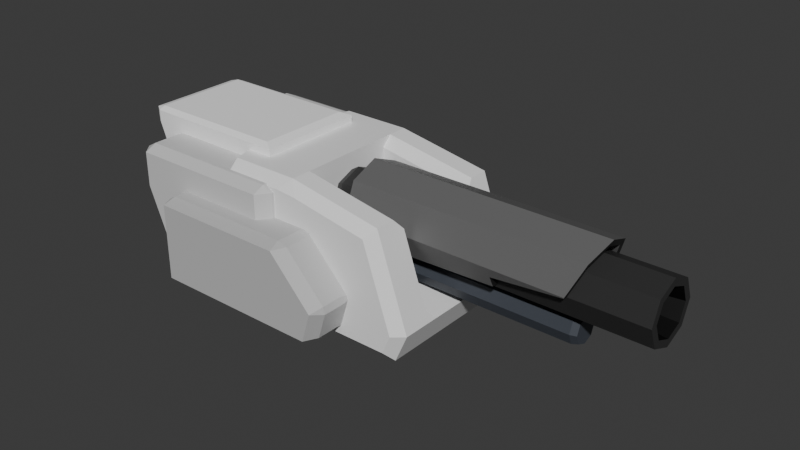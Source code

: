 # Source: ExplosiveCannonv2.blend  (saved by Blender 4.1.23; exported with 4.5.12 LTS)
import bpy
from mathutils import Matrix  # noqa: F401  (used for matrix-valued properties, if any)

bpy.ops.wm.read_factory_settings(use_empty=True)
scene = bpy.context.scene
scene.name = 'Scene'

# ---- collections
col_collection = bpy.data.collections.new('Collection'); scene.collection.children.link(col_collection)
col_turret = bpy.data.collections.new('Turret'); scene.collection.children.link(col_turret)
col_gun = bpy.data.collections.new('Gun'); scene.collection.children.link(col_gun)
col_boolboxes = bpy.data.collections.new('BoolBoxes'); scene.collection.children.link(col_boolboxes)

# ---- materials (node trees are filled in below, after node groups)
mat_material_005 = bpy.data.materials.new('Material.005')
mat_material_005.use_transparent_shadow = False
mat_material_006 = bpy.data.materials.new('Material.006')
mat_material_006.use_transparent_shadow = False
mat_material_007 = bpy.data.materials.new('Material.007')
mat_material_007.use_transparent_shadow = False
mat_material_008 = bpy.data.materials.new('Material.008')
mat_material_008.use_transparent_shadow = False
mat_material_009 = bpy.data.materials.new('Material.009')
mat_material_009.use_transparent_shadow = False
mat_material_001 = bpy.data.materials.new('Material.001')
mat_material_001.use_transparent_shadow = False
mat_material_003 = bpy.data.materials.new('Material.003')
mat_material_003.use_transparent_shadow = False
mat_material_002 = bpy.data.materials.new('Material.002')
mat_material_002.use_transparent_shadow = False
mat_material_010 = bpy.data.materials.new('Material.010')
mat_material_010.use_transparent_shadow = False
mat_material_004 = bpy.data.materials.new('Material.004')
mat_material_004.use_transparent_shadow = False

# ---- material node trees
mat_material_005.use_nodes = True; mat_material_005.node_tree.nodes.clear()
_N = mat_material_005.node_tree.nodes; _L = mat_material_005.node_tree.links
n0 = _N.new('ShaderNodeBsdfPrincipled'); n0.name = 'Principled BSDF'; n0.location = (10, 300)
n0.inputs[0].default_value = (0.06561, 0.06561, 0.06561, 1.0)
n0.inputs[3].default_value = 1.45
n1 = _N.new('ShaderNodeOutputMaterial'); n1.name = 'Material Output'; n1.location = (300, 300)
_L.new(n0.outputs[0], n1.inputs[0])
n1.is_active_output = True
mat_material_006.use_nodes = True; mat_material_006.node_tree.nodes.clear()
_N = mat_material_006.node_tree.nodes; _L = mat_material_006.node_tree.links
n0 = _N.new('ShaderNodeBsdfPrincipled'); n0.name = 'Principled BSDF'; n0.location = (10, 300)
n0.inputs[0].default_value = (0.8876, 0.8876, 0.8876, 1.0)
n0.inputs[3].default_value = 1.45
n1 = _N.new('ShaderNodeOutputMaterial'); n1.name = 'Material Output'; n1.location = (300, 300)
_L.new(n0.outputs[0], n1.inputs[0])
n1.is_active_output = True
mat_material_007.use_nodes = True; mat_material_007.node_tree.nodes.clear()
_N = mat_material_007.node_tree.nodes; _L = mat_material_007.node_tree.links
n0 = _N.new('ShaderNodeBsdfPrincipled'); n0.name = 'Principled BSDF'; n0.location = (10, 300)
n0.inputs[0].default_value = (0.5314, 0.5314, 0.5314, 1.0)
n0.inputs[3].default_value = 1.45
n1 = _N.new('ShaderNodeOutputMaterial'); n1.name = 'Material Output'; n1.location = (300, 300)
_L.new(n0.outputs[0], n1.inputs[0])
n1.is_active_output = True
mat_material_008.use_nodes = True; mat_material_008.node_tree.nodes.clear()
_N = mat_material_008.node_tree.nodes; _L = mat_material_008.node_tree.links
n0 = _N.new('ShaderNodeBsdfPrincipled'); n0.name = 'Principled BSDF'; n0.location = (10, 300)
n0.inputs[0].default_value = (0.6451, 0.6451, 0.6451, 1.0)
n0.inputs[3].default_value = 1.45
n1 = _N.new('ShaderNodeOutputMaterial'); n1.name = 'Material Output'; n1.location = (300, 300)
_L.new(n0.outputs[0], n1.inputs[0])
n1.is_active_output = True
mat_material_009.use_nodes = True; mat_material_009.node_tree.nodes.clear()
_N = mat_material_009.node_tree.nodes; _L = mat_material_009.node_tree.links
n0 = _N.new('ShaderNodeBsdfPrincipled'); n0.name = 'Principled BSDF'; n0.location = (10, 300)
n0.inputs[0].default_value = (0.9871, 0.9871, 0.9871, 1.0)
n0.inputs[3].default_value = 1.45
n1 = _N.new('ShaderNodeOutputMaterial'); n1.name = 'Material Output'; n1.location = (300, 300)
_L.new(n0.outputs[0], n1.inputs[0])
n1.is_active_output = True
mat_material_001.use_nodes = True; mat_material_001.node_tree.nodes.clear()
_N = mat_material_001.node_tree.nodes; _L = mat_material_001.node_tree.links
n0 = _N.new('ShaderNodeBsdfPrincipled'); n0.name = 'Principled BSDF'; n0.location = (10, 300)
n0.inputs[0].default_value = (0.01329, 0.01329, 0.01329, 1.0)
n0.inputs[3].default_value = 1.45
n1 = _N.new('ShaderNodeOutputMaterial'); n1.name = 'Material Output'; n1.location = (300, 300)
_L.new(n0.outputs[0], n1.inputs[0])
n1.is_active_output = True
mat_material_003.use_nodes = True; mat_material_003.node_tree.nodes.clear()
_N = mat_material_003.node_tree.nodes; _L = mat_material_003.node_tree.links
n0 = _N.new('ShaderNodeBsdfPrincipled'); n0.name = 'Principled BSDF'; n0.location = (10, 300)
n0.inputs[0].default_value = (0.1353, 0.1353, 0.1353, 1.0)
n0.inputs[3].default_value = 1.45
n1 = _N.new('ShaderNodeOutputMaterial'); n1.name = 'Material Output'; n1.location = (300, 300)
_L.new(n0.outputs[0], n1.inputs[0])
n1.is_active_output = True
mat_material_002.use_nodes = True; mat_material_002.node_tree.nodes.clear()
_N = mat_material_002.node_tree.nodes; _L = mat_material_002.node_tree.links
n0 = _N.new('ShaderNodeBsdfPrincipled'); n0.name = 'Principled BSDF'; n0.location = (10, 300)
n0.inputs[0].default_value = (0.02934, 0.02934, 0.02934, 1.0)
n0.inputs[3].default_value = 1.45
n1 = _N.new('ShaderNodeOutputMaterial'); n1.name = 'Material Output'; n1.location = (300, 300)
_L.new(n0.outputs[0], n1.inputs[0])
n1.is_active_output = True
mat_material_010.use_nodes = True; mat_material_010.node_tree.nodes.clear()
_N = mat_material_010.node_tree.nodes; _L = mat_material_010.node_tree.links
n0 = _N.new('ShaderNodeBsdfPrincipled'); n0.name = 'Principled BSDF'; n0.location = (10, 300)
n0.inputs[0].default_value = (0.0, 0.0, 0.0, 1.0)
n0.inputs[3].default_value = 1.45
n1 = _N.new('ShaderNodeOutputMaterial'); n1.name = 'Material Output'; n1.location = (300, 300)
_L.new(n0.outputs[0], n1.inputs[0])
n1.is_active_output = True
mat_material_004.use_nodes = True; mat_material_004.node_tree.nodes.clear()
_N = mat_material_004.node_tree.nodes; _L = mat_material_004.node_tree.links
n0 = _N.new('ShaderNodeBsdfPrincipled'); n0.name = 'Principled BSDF'; n0.location = (10, 300)
n0.inputs[0].default_value = (0.05226, 0.06012, 0.07497, 1.0)
n0.inputs[3].default_value = 1.45
n1 = _N.new('ShaderNodeOutputMaterial'); n1.name = 'Material Output'; n1.location = (300, 300)
_L.new(n0.outputs[0], n1.inputs[0])
n1.is_active_output = True

# ---- world
world_world = bpy.data.worlds.new('World'); scene.world = world_world
world_world.use_nodes = True; world_world.node_tree.nodes.clear()
_N = world_world.node_tree.nodes; _L = world_world.node_tree.links
n0 = _N.new('ShaderNodeOutputWorld'); n0.name = 'World Output'; n0.location = (300, 300)
n1 = _N.new('ShaderNodeBackground'); n1.name = 'Background'; n1.location = (10, 300)
n1.inputs[0].default_value = (0.05088, 0.05088, 0.05088, 1.0)
_L.new(n1.outputs[0], n0.inputs[0])
n0.is_active_output = True
world_world.color = (0.05088, 0.05088, 0.05088)
world_world.use_sun_shadow = False
world_world.sun_shadow_jitter_overblur = 0.0

# ---- meshes
me_cube_011 = bpy.data.meshes.new('Cube.011')
me_cube_011.from_pydata([(-1.0, -1.0, -1.0), (-1.0, -1.0, 1.0), (-1.0, 1.0, -1.0), (-1.0, 1.0, 1.0), (1.0, -1.0, -1.0), (1.0, -1.0, 1.0), (1.0, 1.0, -1.0), (1.0, 1.0, 1.0)], [], [(0, 1, 3, 2), (2, 3, 7, 6), (6, 7, 5, 4), (4, 5, 1, 0), (2, 6, 4, 0), (7, 3, 1, 5)])
_uv = me_cube_011.uv_layers.new(name='UVMap')
_uv.uv.foreach_set('vector', [0.375, 0.0, 0.625, 0.0, 0.625, 0.25, 0.375, 0.25, 0.375, 0.25, 0.625, 0.25, 0.625, 0.5, 0.375, 0.5, 0.375, 0.5, 0.625, 0.5, 0.625, 0.75, 0.375, 0.75, 0.375, 0.75, 0.625, 0.75, 0.625, 1.0, 0.375, 1.0, 0.125, 0.5, 0.375, 0.5, 0.375, 0.75, 0.125, 0.75, 0.625, 0.5, 0.875, 0.5, 0.875, 0.75, 0.625, 0.75])
me_cube_011.materials.append(mat_material_005)
me_cube_011.update()
me_cube_010 = bpy.data.meshes.new('Cube.010')
me_cube_010.from_pydata([(-1.0, 0.0, -2.733), (-1.0, 0.0, 2.84), (2.237, -1.805, -2.733), (2.237, 0.0, -2.733), (2.237, 0.0, 2.84), (6.87, -1.805, -2.733), (2.237, 0.0, -0.9441), (2.237, 0.0, -2.733), (2.237, 0.0, -0.9435), (7.37, 0.0, -1.573), (6.87, 0.0, -2.733), (2.237, -2.205, 2.84), (2.237, -1.805, 2.434), (2.237, -1.405, 2.84), (1.837, -1.805, 2.84), (6.238, -1.805, 1.725), (6.089, -2.205, 2.157), (7.37, -1.405, -1.573), (7.225, -1.805, -1.152), (7.37, -2.205, -1.573), (2.237, -1.805, -0.5405), (2.237, -1.405, -0.9435), (2.237, -1.805, -1.344), (2.237, -1.405, -0.9436), (-1.0, -2.205, -2.333), (-1.0, -1.405, -2.733), (-1.0, -2.205, 2.44), (-1.0, -1.405, 2.84), (-1.0, -3.014, -2.333), (-0.6, -3.014, -2.733), (-0.6, -3.414, -2.333), (-1.0, -3.014, 2.44), (-0.6, -3.414, 2.44), (-0.6, -3.014, 2.84), (2.637, -3.414, 2.363), (2.237, -3.014, 2.84), (1.837, -3.414, 2.44), (2.637, -3.414, -2.333), (1.837, -3.414, -2.333), (2.237, -3.014, -2.733), (5.788, -3.414, 1.804), (6.089, -3.014, 2.157), (6.607, -3.414, -2.333), (6.87, -3.014, -2.733), (7.37, -3.014, -1.573), (6.941, -3.414, -1.557)], [], [(25, 2, 39, 29), (5, 2, 7, 10), (26, 24, 28, 31), (25, 27, 1, 0), (38, 36, 32, 30), (34, 37, 42, 45, 40), (39, 2, 5, 43), (19, 18, 15, 16, 41, 44), (4, 1, 27, 14, 13), (18, 20, 12, 15), (11, 35, 41, 16), (21, 17, 9, 8), (11, 14, 27, 33, 35), (43, 5, 10, 9, 17, 19, 44), (2, 22, 21, 8, 7), (11, 12, 13, 14), (17, 18, 19), (20, 21, 22, 23), (15, 12, 11, 16), (17, 21, 20, 18), (20, 23, 6, 4, 13, 12), (28, 29, 30), (31, 32, 33), (34, 35, 36), (37, 38, 39), (24, 26, 27, 25), (30, 32, 31, 28), (36, 38, 37, 34), (29, 39, 38, 30), (35, 33, 32, 36), (28, 24, 25, 29), (26, 31, 33, 27), (45, 42, 43, 44), (42, 37, 39, 43), (34, 40, 41, 35), (40, 45, 44, 41), (0, 3, 2, 25)])
_uv = me_cube_010.uv_layers.new(name='UVMap')
_uv.uv.foreach_set('vector', [0.125, 0.75, 0.375, 0.75, 0.375, 0.75, 0.1559, 0.75, 0.375, 0.75, 0.375, 0.75, 0.375, 0.75, 0.375, 0.75, 0.6071, 0.0, 0.3929, 0.0, 0.3929, 0.0, 0.6071, 0.0, 0.375, 0.05539, 0.625, 0.05539, 0.625, 0.25, 0.375, 0.25, 0.3929, 0.7809, 0.6071, 0.7809, 0.6071, 0.9691, 0.3929, 0.9691, 0.6067, 0.75, 0.3943, 0.75, 0.4073, 0.75, 0.4806, 0.75, 0.608, 0.75, 0.375, 0.75, 0.375, 0.75, 0.375, 0.75, 0.375, 0.75, 0.5, 0.75, 0.5141, 0.75, 0.6105, 0.75, 0.625, 0.75, 0.625, 0.75, 0.5, 0.75, 0.625, 0.5, 0.875, 0.5, 0.875, 0.6946, 0.6559, 0.75, 0.625, 0.6946, 0.5141, 0.75, 0.4734, 0.75, 0.6068, 0.75, 0.6105, 0.75, 0.625, 0.75, 0.625, 0.75, 0.625, 0.75, 0.625, 0.75, 0.4553, 0.75, 0.5, 0.75, 0.5, 0.75, 0.4553, 0.75, 0.625, 0.75, 0.6559, 0.75, 0.875, 0.75, 0.8441, 0.75, 0.625, 0.75, 0.375, 0.75, 0.375, 0.75, 0.375, 0.75, 0.5, 0.75, 0.5, 0.75, 0.5, 0.75, 0.5, 0.75, 0.0, 0.0, 0.0, 0.0, 0.0, 0.0, 0.0, 0.0, 0.0, 0.0, 0.625, 0.75, 0.625, 0.75, 0.625, 0.6946, 0.6559, 0.75, 0.5, 0.75, 0.4983, 0.75, 0.5, 0.75, 0.4734, 0.75, 0.4553, 0.75, 0.4557, 0.75, 0.4553, 0.75, 0.6105, 0.75, 0.6068, 0.75, 0.625, 0.75, 0.625, 0.75, 0.5, 0.75, 0.4553, 0.75, 0.4734, 0.75, 0.5141, 0.75, 0.4734, 0.75, 0.4553, 0.6946, 0.4553, 0.5, 0.625, 0.5, 0.625, 0.6946, 0.6068, 0.75, 0.3929, 1.0, 0.375, 0.9691, 0.3929, 0.9691, 0.6071, 1.0, 0.6071, 0.9691, 0.625, 0.9691, 0.6036, 0.75, 0.625, 0.75, 0.6071, 0.7809, 0.3929, 0.75, 0.3929, 0.7809, 0.375, 0.75, 0.3929, 0.0, 0.6071, 0.0, 0.625, 0.05539, 0.375, 0.05539, 0.3929, 0.9691, 0.6071, 0.9691, 0.6071, 1.0, 0.3929, 1.0, 0.6071, 0.7809, 0.3929, 0.7809, 0.3943, 0.75, 0.6067, 0.75, 0.375, 0.9691, 0.375, 0.75, 0.3929, 0.7809, 0.3929, 0.9691, 0.625, 0.75, 0.625, 0.9691, 0.6071, 0.9691, 0.6071, 0.7809, 0.125, 0.75, 0.125, 0.75, 0.125, 0.75, 0.1559, 0.75, 0.875, 0.75, 0.875, 0.75, 0.8441, 0.75, 0.875, 0.75, 0.4806, 0.75, 0.4073, 0.75, 0.375, 0.75, 0.5, 0.75, 0.4073, 0.75, 0.3943, 0.75, 0.375, 0.75, 0.375, 0.75, 0.6067, 0.75, 0.608, 0.75, 0.625, 0.75, 0.625, 0.75, 0.608, 0.75, 0.4806, 0.75, 0.5, 0.75, 0.625, 0.75, 0.125, 0.5, 0.375, 0.5, 0.375, 0.75, 0.125, 0.6946])
me_cube_010.materials.append(mat_material_006)
me_cube_010.update()
me_cube_005 = bpy.data.meshes.new('Cube.005')
me_cube_005.from_pydata([(-1.0, -1.0, -1.0), (-1.0, -1.0, 1.0), (-1.0, 1.0, -1.0), (1.0, -1.0, -1.0), (1.0, -1.0, 1.0), (1.0, 1.0, 1.0), (1.0, 1.41, -1.0), (1.0, 0.0, -1.0), (1.0, 0.0, 1.0), (1.0, 0.6864, -1.0), (1.0, -0.6533, 1.0), (1.0, -0.6533, -1.0), (1.0, 0.6864, 1.0), (3.534, 0.6864, -1.0), (2.442, 0.6864, 1.0), (1.0, 1.0, -2.356), (1.0, 0.6864, -2.356), (1.0, -1.0, -2.356), (1.0, -0.6533, -2.356), (1.0, 0.0, -2.356), (3.289, 0.6864, -2.356), (-0.85, 1.0, 1.0), (-1.0, 1.0, 0.85), (-1.0, 0.85, 1.0), (-1.0, 1.26, 0.85), (-0.85, 1.26, 1.0), (-0.85, 1.41, 0.85), (-0.85, 1.41, -1.0), (-1.0, 1.26, -1.0), (1.0, 1.26, 1.0), (1.0, 1.41, 0.85), (2.513, 1.0, 0.8684), (2.292, 1.0, 1.0), (2.442, 0.85, 1.0), (3.507, 1.0, -1.148), (3.462, 1.0, -0.8684), (3.534, 0.85, -1.0), (2.362, 1.41, 0.85), (2.292, 1.26, 1.0), (2.513, 1.26, 0.8684), (3.462, 1.26, -0.8684), (3.507, 1.26, -1.148), (3.373, 1.41, -1.0), (-1.0, 1.0, -2.206), (-0.85, 1.0, -2.356), (-1.0, -1.0, -2.206), (-0.85, -1.0, -2.356), (1.0, 1.41, -2.206), (1.0, 1.26, -2.356), (-0.85, 1.41, -2.206), (-0.85, 1.26, -2.356), (-1.0, 1.26, -2.206), (3.139, 1.0, -2.356), (3.316, 1.0, -2.208), (3.289, 0.85, -2.356), (3.316, 1.26, -2.208), (3.139, 1.26, -2.356), (3.156, 1.41, -2.206)], [], [(21, 5, 29, 25), (31, 35, 40, 39), (11, 10, 4, 3), (3, 4, 1, 0), (6, 30, 37, 42), (0, 1, 23, 22, 2), (27, 6, 47, 49), (6, 42, 57, 47), (2, 22, 24, 28), (27, 26, 30, 6), (11, 7, 9, 12, 8, 10), (5, 12, 14, 33, 32), (36, 35, 31, 33, 14, 13), (34, 36, 13, 20, 54, 53), (29, 5, 32, 38), (44, 15, 16, 19, 18, 17, 46), (12, 9, 13, 14), (15, 48, 56, 52), (15, 44, 50, 48), (3, 0, 45, 46, 17), (16, 15, 52, 54, 20), (11, 3, 17, 18), (13, 9, 16, 20), (41, 34, 53, 55), (9, 7, 19, 16), (2, 28, 51, 43), (0, 2, 43, 45), (7, 11, 18, 19), (21, 22, 23), (24, 25, 26), (31, 32, 33), (34, 35, 36), (37, 38, 39), (40, 41, 42), (49, 50, 51), (52, 53, 54), (55, 56, 57), (26, 27, 28, 24), (25, 29, 30, 26), (24, 22, 21, 25), (39, 40, 42, 37), (34, 41, 40, 35), (38, 32, 31, 39), (37, 30, 29, 38), (44, 46, 45, 43), (48, 50, 49, 47), (43, 51, 50, 44), (52, 56, 55, 53), (56, 48, 47, 57), (57, 42, 41, 55), (27, 49, 51, 28), (5, 21, 23, 1, 4, 10, 8, 12)])
_uv = me_cube_005.uv_layers.new(name='UVMap')
_uv.uv.foreach_set('vector', [0.8562, 0.5, 0.625, 0.5, 0.625, 0.5, 0.8562, 0.5, 0.6085, 0.5, 0.3915, 0.5, 0.3915, 0.5, 0.6085, 0.5, 0.375, 0.6875, 0.625, 0.6875, 0.625, 0.75, 0.375, 0.75, 0.375, 0.75, 0.625, 0.75, 0.625, 1.0, 0.375, 1.0, 0.375, 0.5, 0.6062, 0.5, 0.6062, 0.5, 0.375, 0.5, 0.375, 0.0, 0.625, 0.0, 0.625, 0.2313, 0.6062, 0.25, 0.375, 0.25, 0.375, 0.2688, 0.375, 0.5, 0.375, 0.5, 0.375, 0.2687, 0.375, 0.5, 0.375, 0.5, 0.375, 0.5, 0.375, 0.5, 0.375, 0.25, 0.6062, 0.25, 0.6062, 0.25, 0.375, 0.25, 0.375, 0.2688, 0.6063, 0.2688, 0.6062, 0.5, 0.375, 0.5, 0.375, 0.6875, 0.375, 0.625, 0.375, 0.5625, 0.625, 0.5625, 0.625, 0.625, 0.625, 0.6875, 0.625, 0.5, 0.625, 0.5625, 0.625, 0.5625, 0.625, 0.5299, 0.625, 0.5, 0.375, 0.5299, 0.3915, 0.5, 0.6085, 0.5, 0.625, 0.5299, 0.625, 0.5625, 0.375, 0.5625, 0.375, 0.5, 0.375, 0.5299, 0.375, 0.5625, 0.375, 0.5625, 0.375, 0.5299, 0.375, 0.5, 0.625, 0.5, 0.625, 0.5, 0.625, 0.5, 0.625, 0.5, 0.1437, 0.5, 0.375, 0.5, 0.375, 0.5625, 0.375, 0.625, 0.375, 0.6875, 0.375, 0.75, 0.1437, 0.75, 0.625, 0.5625, 0.375, 0.5625, 0.375, 0.5625, 0.625, 0.5625, 0.375, 0.5, 0.375, 0.5, 0.375, 0.5, 0.375, 0.5, 0.375, 0.5, 0.1437, 0.5, 0.1437, 0.5, 0.375, 0.5, 0.375, 0.75, 0.375, 1.0, 0.375, 1.0, 0.375, 0.9812, 0.375, 0.75, 0.375, 0.5625, 0.375, 0.5, 0.375, 0.5, 0.375, 0.5299, 0.375, 0.5625, 0.375, 0.6875, 0.375, 0.75, 0.375, 0.75, 0.375, 0.6875, 0.375, 0.5625, 0.375, 0.5625, 0.375, 0.5625, 0.375, 0.5625, 0.375, 0.5, 0.375, 0.5, 0.375, 0.5, 0.375, 0.5, 0.375, 0.5625, 0.375, 0.625, 0.375, 0.625, 0.375, 0.5625, 0.375, 0.25, 0.375, 0.25, 0.375, 0.25, 0.375, 0.25, 0.375, 0.0, 0.375, 0.25, 0.375, 0.25, 0.375, 0.0, 0.375, 0.625, 0.375, 0.6875, 0.375, 0.6875, 0.375, 0.625, 0.625, 0.25, 0.6062, 0.25, 0.625, 0.2313, 0.6062, 0.25, 0.625, 0.25, 0.6062, 0.25, 0.6085, 0.5, 0.6329, 0.5, 0.625, 0.5299, 0.375, 0.5, 0.375, 0.5, 0.375, 0.5299, 0.6062, 0.5, 0.625, 0.5, 0.6085, 0.5, 0.3915, 0.5, 0.375, 0.5, 0.375, 0.5, 0.1437, 0.5, 0.1437, 0.5, 0.125, 0.5, 0.375, 0.5, 0.375, 0.5, 0.375, 0.5299, 0.375, 0.5, 0.375, 0.5, 0.375, 0.5, 0.6063, 0.2688, 0.375, 0.2688, 0.375, 0.25, 0.6062, 0.25, 0.625, 0.2688, 0.625, 0.5, 0.6062, 0.5, 0.6063, 0.2688, 0.6062, 0.25, 0.6062, 0.25, 0.625, 0.25, 0.625, 0.25, 0.6085, 0.5, 0.3915, 0.5, 0.375, 0.5, 0.6062, 0.5, 0.375, 0.5, 0.375, 0.5, 0.3915, 0.5, 0.3915, 0.5, 0.625, 0.5, 0.625, 0.5, 0.6085, 0.5, 0.6085, 0.5, 0.6062, 0.5, 0.6062, 0.5, 0.625, 0.5, 0.625, 0.5, 0.1437, 0.5, 0.1437, 0.75, 0.125, 0.75, 0.125, 0.5, 0.375, 0.5, 0.1437, 0.5, 0.1437, 0.5, 0.375, 0.5, 0.125, 0.5, 0.125, 0.5, 0.1437, 0.5, 0.1437, 0.5, 0.375, 0.5, 0.375, 0.5, 0.375, 0.5, 0.375, 0.5, 0.375, 0.5, 0.375, 0.5, 0.375, 0.5, 0.375, 0.5, 0.375, 0.5, 0.375, 0.5, 0.375, 0.5, 0.375, 0.5, 0.375, 0.2688, 0.375, 0.2687, 0.375, 0.25, 0.375, 0.25, 0.625, 0.5, 0.8562, 0.5, 0.875, 0.5188, 0.875, 0.75, 0.625, 0.75, 0.625, 0.6875, 0.625, 0.625, 0.625, 0.5625])
me_cube_005.materials.append(mat_material_007)
me_cube_005.update()
me_cube_006 = bpy.data.meshes.new('Cube.006')
me_cube_006.from_pydata([(-0.5746, -1.0, -0.88), (-0.6704, -0.88, -1.0), (-0.88, -1.0, 1.207), (-0.88, -0.88, 1.327), (-1.0, -0.88, 1.207), (-0.5746, 1.0, -0.88), (-0.6704, 0.88, -1.0), (-1.0, 0.88, 1.207), (-0.88, 0.88, 1.327), (-0.88, 1.0, 1.207), (0.88, -0.88, -1.0), (1.0, -0.88, -0.88), (0.88, -1.0, -0.88), (0.88, -0.88, 1.327), (0.88, -1.0, 1.207), (1.0, -0.88, 1.207), (0.88, 0.88, -1.0), (0.88, 1.0, -0.88), (1.0, 0.88, -0.88), (0.88, 0.88, 1.327), (1.0, 0.88, 1.207), (0.88, 1.0, 1.207), (-1.0, -0.88, 0.5711), (-0.9734, -0.88, 0.3341), (-0.88, -1.0, 0.4646), (-0.9734, 0.88, 0.3341), (-1.0, 0.88, 0.5711), (-0.88, 1.0, 0.4646)], [], [(19, 8, 3, 13), (18, 20, 15, 11), (22, 4, 7, 26), (12, 14, 2, 24, 0), (5, 27, 9, 21, 17), (6, 16, 10, 1), (2, 3, 4), (7, 8, 9), (10, 11, 12), (13, 14, 15), (16, 17, 18), (19, 20, 21), (22, 23, 24), (25, 26, 27), (24, 2, 4, 22), (3, 8, 7, 4), (27, 5, 6, 25), (16, 6, 5, 17), (8, 19, 21, 9), (20, 18, 17, 21), (10, 16, 18, 11), (19, 13, 15, 20), (14, 12, 11, 15), (1, 10, 12, 0), (13, 3, 2, 14), (0, 24, 23, 1), (9, 27, 26, 7), (22, 26, 25, 23), (1, 23, 25, 6)])
_uv = me_cube_006.uv_layers.new(name='UVMap')
_uv.uv.foreach_set('vector', [0.64, 0.515, 0.86, 0.515, 0.86, 0.735, 0.64, 0.735, 0.3879, 0.515, 0.6121, 0.515, 0.6121, 0.735, 0.3879, 0.735, 0.5171, 0.015, 0.6079, 0.015, 0.6079, 0.235, 0.5171, 0.235, 0.3877, 0.7673, 0.6118, 0.7653, 0.6092, 0.9853, 0.5075, 0.9869, 0.3864, 0.9828, 0.3864, 0.2672, 0.5075, 0.2631, 0.6092, 0.2647, 0.6118, 0.4847, 0.3877, 0.4827, 0.125, 0.515, 0.357, 0.515, 0.357, 0.735, 0.125, 0.735, 0.6092, 0.9853, 0.625, 0.985, 0.6079, 1.0, 0.6079, 0.25, 0.625, 0.265, 0.6092, 0.2647, 0.375, 0.768, 0.3879, 0.75, 0.3877, 0.7673, 0.625, 0.765, 0.6118, 0.7653, 0.6121, 0.75, 0.375, 0.482, 0.3877, 0.4827, 0.3879, 0.5, 0.625, 0.485, 0.6121, 0.5, 0.6118, 0.4847, 0.5171, 1.0, 0.4899, 1.0, 0.5075, 0.9869, 0.4899, 0.235, 0.5171, 0.235, 0.5075, 0.2631, 0.5075, 0.9869, 0.6092, 0.9853, 0.6079, 1.0, 0.5171, 1.0, 0.625, 0.015, 0.625, 0.235, 0.6079, 0.235, 0.6079, 0.015, 0.5075, 0.2631, 0.3864, 0.2672, 0.375, 0.235, 0.4899, 0.235, 0.375, 0.482, 0.375, 0.25, 0.3864, 0.2672, 0.3877, 0.4827, 0.625, 0.265, 0.625, 0.485, 0.6118, 0.4847, 0.6092, 0.2647, 0.6121, 0.515, 0.3879, 0.515, 0.3877, 0.4827, 0.6118, 0.4847, 0.357, 0.735, 0.357, 0.515, 0.3879, 0.515, 0.3879, 0.735, 0.64, 0.515, 0.64, 0.735, 0.6121, 0.735, 0.6121, 0.515, 0.6118, 0.7653, 0.3877, 0.7673, 0.3879, 0.735, 0.6121, 0.735, 0.375, 1.0, 0.375, 0.768, 0.3877, 0.7673, 0.3864, 0.9828, 0.625, 0.765, 0.625, 0.985, 0.6092, 0.9853, 0.6118, 0.7653, 0.3864, 0.9828, 0.5075, 0.9869, 0.4899, 1.0, 0.375, 1.0, 0.6092, 0.2647, 0.5075, 0.2631, 0.5171, 0.235, 0.6079, 0.235, 0.5171, 0.015, 0.5171, 0.235, 0.4899, 0.235, 0.4899, 0.015, 0.375, 0.015, 0.4899, 0.015, 0.4899, 0.235, 0.375, 0.235])
me_cube_006.materials.append(mat_material_008)
me_cube_006.update()
me_cube_007 = bpy.data.meshes.new('Cube.007')
me_cube_007.from_pydata([(-3.731, -1.948, -2.477), (-3.348, -2.213, -2.381), (-3.74, -1.948, 3.244), (-3.348, -2.213, 3.124), (-3.731, 1.948, -2.477), (-3.348, 2.213, -2.381), (-3.74, 1.948, 3.244), (-3.348, 2.213, 3.124), (-7.655, -1.948, -2.211), (-8.083, -1.948, -2.065), (-7.68, -2.213, -2.087), (-9.889, -1.948, 3.124), (-9.496, -1.948, 3.244), (-9.496, -2.213, 3.124), (-7.655, 1.948, -2.211), (-7.68, 2.213, -2.087), (-8.083, 1.948, -2.065), (-9.496, 2.213, 3.124), (-9.496, 1.948, 3.244), (-9.889, 1.948, 3.124), (-9.843, 1.948, 2.54), (-9.496, 2.213, 2.666), (-9.889, 1.948, 2.779), (-9.843, -1.948, 2.54), (-9.889, -1.948, 2.779), (-9.496, -2.213, 2.666)], [], [(10, 1, 3, 13, 25), (16, 9, 23, 20), (18, 12, 2, 6), (1, 5, 7, 3), (5, 15, 21, 17, 7), (22, 24, 11, 19), (8, 10, 9), (11, 13, 12), (14, 16, 15), (17, 19, 18), (20, 22, 21), (23, 25, 24), (4, 5, 1, 0), (2, 3, 7, 6), (14, 15, 5, 4), (6, 7, 17, 18), (20, 21, 15, 16), (8, 9, 16, 14), (18, 19, 11, 12), (25, 23, 9, 10), (0, 1, 10, 8), (12, 13, 3, 2), (19, 17, 21, 22), (13, 11, 24, 25), (22, 20, 23, 24), (4, 0, 8, 14)])
_uv = me_cube_007.uv_layers.new(name='UVMap')
_uv.uv.foreach_set('vector', [0.3792, 0.7706, 0.3803, 1.0, 0.6198, 1.0, 0.6061, 0.7649, 0.5218, 0.7642, 0.3781, 0.515, 0.3781, 0.735, 0.4969, 0.735, 0.4969, 0.515, 0.64, 0.515, 0.64, 0.735, 0.86, 0.735, 0.86, 0.515, 0.3803, 0.0, 0.3803, 0.25, 0.6198, 0.25, 0.6198, 0.0, 0.3803, 0.25, 0.3792, 0.4794, 0.5218, 0.4858, 0.6061, 0.4851, 0.6198, 0.25, 0.5256, 0.515, 0.5256, 0.735, 0.5994, 0.735, 0.5994, 0.515, 0.3546, 0.735, 0.3604, 0.75, 0.375, 0.735, 0.5994, 0.735, 0.5994, 0.75, 0.625, 0.735, 0.3546, 0.515, 0.375, 0.515, 0.3604, 0.5, 0.5994, 0.5, 0.5994, 0.515, 0.625, 0.515, 0.4969, 0.515, 0.5256, 0.515, 0.5218, 0.4858, 0.4969, 0.735, 0.5218, 0.7642, 0.5256, 0.735, 0.1454, 0.515, 0.125, 0.5, 0.125, 0.75, 0.1454, 0.735, 0.86, 0.735, 0.875, 0.75, 0.875, 0.5, 0.86, 0.515, 0.3546, 0.515, 0.3604, 0.5, 0.1295, 0.5, 0.1454, 0.515, 0.86, 0.515, 0.875, 0.5, 0.64, 0.5, 0.64, 0.515, 0.4969, 0.515, 0.5218, 0.4858, 0.3792, 0.4794, 0.3781, 0.515, 0.3546, 0.735, 0.3781, 0.735, 0.3781, 0.515, 0.3546, 0.515, 0.64, 0.515, 0.5994, 0.515, 0.5994, 0.735, 0.64, 0.735, 0.5218, 0.7642, 0.4969, 0.735, 0.3781, 0.735, 0.3792, 0.7706, 0.1454, 0.735, 0.1295, 0.75, 0.3604, 0.75, 0.3546, 0.735, 0.64, 0.735, 0.64, 0.75, 0.875, 0.75, 0.86, 0.735, 0.5994, 0.515, 0.6061, 0.4851, 0.5218, 0.4858, 0.5256, 0.515, 0.6061, 0.7649, 0.5994, 0.735, 0.5256, 0.735, 0.5218, 0.7642, 0.5256, 0.515, 0.4969, 0.515, 0.4969, 0.735, 0.5256, 0.735, 0.1454, 0.515, 0.1454, 0.735, 0.3546, 0.735, 0.3546, 0.515])
me_cube_007.materials.append(mat_material_009)
me_cube_007.update()
me_cylinder_001 = bpy.data.meshes.new('Cylinder.001')
me_cylinder_001.from_pydata([(0.0, 1.0, -1.0), (0.0, 0.834, 1.0), (0.7071, 0.7071, -1.0), (0.5898, 0.5898, 1.0), (1.0, 0.0, -1.0), (0.834, 0.0, 1.0), (0.7071, -0.7071, -1.0), (0.5898, -0.5898, 1.0), (0.0, -1.0, -1.0), (0.0, -0.834, 1.0), (-0.7071, -0.7071, -1.0), (-0.5898, -0.5898, 1.0), (-1.0, 0.0, -1.0), (-0.834, 0.0, 1.0), (-0.7071, 0.7071, -1.0), (-0.5898, 0.5898, 1.0), (0.7071, 0.7071, 1.0), (0.0, 1.0, 1.0), (1.0, 0.0, 1.0), (0.7071, -0.7071, 1.0), (0.0, -1.0, 1.0), (-0.7071, -0.7071, 1.0), (-1.0, 0.0, 1.0), (-0.7071, 0.7071, 1.0), (0.5898, 0.5898, -0.7086), (-5.684e-14, 0.834, -0.7086), (0.834, 0.0, -0.7086), (0.5898, -0.5898, -0.7086), (-5.684e-14, -0.834, -0.7086), (-0.5898, -0.5898, -0.7086), (-0.834, 0.0, -0.7086), (-0.5898, 0.5898, -0.7086)], [], [(0, 17, 16, 2), (2, 16, 18, 4), (4, 18, 19, 6), (6, 19, 20, 8), (8, 20, 21, 10), (10, 21, 22, 12), (15, 13, 30, 31), (12, 22, 23, 14), (14, 23, 17, 0), (0, 2, 4, 6, 8, 10, 12, 14), (1, 3, 16, 17), (3, 5, 18, 16), (5, 7, 19, 18), (7, 9, 20, 19), (9, 11, 21, 20), (11, 13, 22, 21), (13, 15, 23, 22), (15, 1, 17, 23), (24, 25, 31, 30, 29, 28, 27, 26), (11, 9, 28, 29), (7, 5, 26, 27), (3, 1, 25, 24), (1, 15, 31, 25), (13, 11, 29, 30), (9, 7, 27, 28), (5, 3, 24, 26)])
me_cylinder_001.polygons.foreach_set('material_index', [1, 1, 1, 1, 1, 1, 1, 1, 1, 1, 1, 1, 1, 1, 1, 1, 1, 1, 1, 1, 1, 1, 1, 1, 1, 1])
_uv = me_cylinder_001.uv_layers.new(name='UVMap')
_uv.uv.foreach_set('vector', [1.0, 0.5, 1.0, 1.0, 0.875, 1.0, 0.875, 0.5, 0.875, 0.5, 0.875, 1.0, 0.75, 1.0, 0.75, 0.5, 0.75, 0.5, 0.75, 1.0, 0.625, 1.0, 0.625, 0.5, 0.625, 0.5, 0.625, 1.0, 0.5, 1.0, 0.5, 0.5, 0.5, 0.5, 0.5, 1.0, 0.375, 1.0, 0.375, 0.5, 0.375, 0.5, 0.375, 1.0, 0.25, 1.0, 0.25, 0.5, 0.1085, 0.3915, 0.04983, 0.25, 0.04983, 0.25, 0.1085, 0.3915, 0.25, 0.5, 0.25, 1.0, 0.125, 1.0, 0.125, 0.5, 0.125, 0.5, 0.125, 1.0, 0.0, 1.0, 0.0, 0.5, 0.75, 0.49, 0.9197, 0.4197, 0.99, 0.25, 0.9197, 0.08029, 0.75, 0.01, 0.5803, 0.08029, 0.51, 0.25, 0.5803, 0.4197, 0.25, 0.4502, 0.3915, 0.3915, 0.4197, 0.4197, 0.25, 0.49, 0.3915, 0.3915, 0.4502, 0.25, 0.49, 0.25, 0.4197, 0.4197, 0.4502, 0.25, 0.3915, 0.1085, 0.4197, 0.08029, 0.49, 0.25, 0.3915, 0.1085, 0.25, 0.04983, 0.25, 0.01, 0.4197, 0.08029, 0.25, 0.04983, 0.1085, 0.1085, 0.08029, 0.08029, 0.25, 0.01, 0.1085, 0.1085, 0.04983, 0.25, 0.01, 0.25, 0.08029, 0.08029, 0.04983, 0.25, 0.1085, 0.3915, 0.08029, 0.4197, 0.01, 0.25, 0.1085, 0.3915, 0.25, 0.4502, 0.25, 0.49, 0.08029, 0.4197, 0.3915, 0.3915, 0.25, 0.4502, 0.1085, 0.3915, 0.04983, 0.25, 0.1085, 0.1085, 0.25, 0.04983, 0.3915, 0.1085, 0.4502, 0.25, 0.1085, 0.1085, 0.25, 0.04983, 0.25, 0.04983, 0.1085, 0.1085, 0.3915, 0.1085, 0.4502, 0.25, 0.4502, 0.25, 0.3915, 0.1085, 0.3915, 0.3915, 0.25, 0.4502, 0.25, 0.4502, 0.3915, 0.3915, 0.25, 0.4502, 0.1085, 0.3915, 0.1085, 0.3915, 0.25, 0.4502, 0.04983, 0.25, 0.1085, 0.1085, 0.1085, 0.1085, 0.04983, 0.25, 0.25, 0.04983, 0.3915, 0.1085, 0.3915, 0.1085, 0.25, 0.04983, 0.4502, 0.25, 0.3915, 0.3915, 0.3915, 0.3915, 0.4502, 0.25])
me_cylinder_001.materials.append(mat_material_001)
me_cylinder_001.materials.append(mat_material_003)
me_cylinder_001.update()
me_cylinder = bpy.data.meshes.new('Cylinder')
me_cylinder.from_pydata([(-5.656e-08, 0.6992, -0.8949), (0.0, 0.7559, 1.0), (0.4944, 0.4944, -0.8949), (0.5345, 0.5345, 1.0), (0.6992, 0.0, -0.8949), (0.7559, 0.0, 1.0), (0.4944, -0.4944, -0.8949), (0.5345, -0.5345, 1.0), (-5.656e-08, -0.6992, -0.8949), (0.0, -0.7559, 1.0), (-0.4944, -0.4944, -0.8949), (-0.5345, -0.5345, 1.0), (-0.6992, 0.0, -0.8949), (-0.7559, 0.0, 1.0), (-0.4944, 0.4944, -0.8949), (-0.5345, 0.5345, 1.0), (0.7071, 0.7071, 1.0), (0.0, 1.0, 1.0), (1.0, 0.0, 1.0), (0.7071, -0.7071, 1.0), (0.0, -1.0, 1.0), (-0.7071, -0.7071, 1.0), (-1.0, 0.0, 1.0), (-0.7071, 0.7071, 1.0), (4.346e-08, 7.451e-09, 0.09902), (-5.833e-08, 1.0, -0.8109), (0.7071, 0.7071, -0.8109), (1.0, 0.0, -0.8109), (0.7071, -0.7071, -0.8109), (-5.833e-08, -1.0, -0.8109), (-0.7071, -0.7071, -0.8109), (-1.0, 0.0, -0.8109), (-0.7071, 0.7071, -0.8109), (-5.912e-07, 0.6992, -1.144), (0.4944, 0.4944, -1.144), (0.6992, 0.0, -1.144), (0.4944, -0.4944, -1.144), (-5.912e-07, -0.6992, -1.144), (-0.4944, -0.4944, -1.144), (-0.6992, 0.0, -1.144), (-0.4944, 0.4944, -1.144)], [], [(25, 17, 16, 26), (26, 16, 18, 27), (27, 18, 19, 28), (28, 19, 20, 29), (29, 20, 21, 30), (30, 21, 22, 31), (15, 13, 24), (31, 22, 23, 32), (32, 23, 17, 25), (10, 12, 39, 38), (1, 3, 16, 17), (3, 5, 18, 16), (5, 7, 19, 18), (7, 9, 20, 19), (9, 11, 21, 20), (11, 13, 22, 21), (13, 15, 23, 22), (15, 1, 17, 23), (11, 9, 24), (7, 5, 24), (3, 1, 24), (1, 15, 24), (13, 11, 24), (9, 7, 24), (5, 3, 24), (2, 0, 25, 26), (4, 2, 26, 27), (6, 4, 27, 28), (8, 6, 28, 29), (10, 8, 29, 30), (12, 10, 30, 31), (14, 12, 31, 32), (0, 14, 32, 25), (33, 34, 35, 36, 37, 38, 39, 40), (6, 8, 37, 36), (2, 4, 35, 34), (12, 14, 40, 39), (8, 10, 38, 37), (4, 6, 36, 35), (0, 2, 34, 33), (14, 0, 33, 40)])
me_cylinder.polygons.foreach_set('material_index', [0, 0, 0, 0, 0, 0, 1, 0, 0, 0, 0, 0, 0, 0, 0, 0, 0, 0, 1, 1, 1, 1, 1, 1, 1, 0, 0, 0, 0, 0, 0, 0, 0, 0, 0, 0, 0, 0, 0, 0, 0])
_uv = me_cylinder.uv_layers.new(name='UVMap')
_uv.uv.foreach_set('vector', [1.0, 0.5, 1.0, 1.0, 0.875, 1.0, 0.875, 0.5, 0.875, 0.5, 0.875, 1.0, 0.75, 1.0, 0.75, 0.5, 0.75, 0.5, 0.75, 1.0, 0.625, 1.0, 0.625, 0.5, 0.625, 0.5, 0.625, 1.0, 0.5, 1.0, 0.5, 0.5, 0.5, 0.5, 0.5, 1.0, 0.375, 1.0, 0.375, 0.5, 0.375, 0.5, 0.375, 1.0, 0.25, 1.0, 0.25, 0.5, 0.1217, 0.3783, 0.06858, 0.25, 0.1217, 0.3783, 0.25, 0.5, 0.25, 1.0, 0.125, 1.0, 0.125, 0.5, 0.125, 0.5, 0.125, 1.0, 0.0, 1.0, 0.0, 0.5, 0.6313, 0.1313, 0.5822, 0.25, 0.5822, 0.25, 0.6313, 0.1313, 0.25, 0.4314, 0.3783, 0.3783, 0.4197, 0.4197, 0.25, 0.49, 0.3783, 0.3783, 0.4314, 0.25, 0.49, 0.25, 0.4197, 0.4197, 0.4314, 0.25, 0.3783, 0.1217, 0.4197, 0.08029, 0.49, 0.25, 0.3783, 0.1217, 0.25, 0.06858, 0.25, 0.01, 0.4197, 0.08029, 0.25, 0.06858, 0.1217, 0.1217, 0.08029, 0.08029, 0.25, 0.01, 0.1217, 0.1217, 0.06858, 0.25, 0.01, 0.25, 0.08029, 0.08029, 0.06858, 0.25, 0.1217, 0.3783, 0.08029, 0.4197, 0.01, 0.25, 0.1217, 0.3783, 0.25, 0.4314, 0.25, 0.49, 0.08029, 0.4197, 0.1217, 0.1217, 0.25, 0.06858, 0.1217, 0.1217, 0.3783, 0.1217, 0.4314, 0.25, 0.3783, 0.1217, 0.3783, 0.3783, 0.25, 0.4314, 0.3783, 0.3783, 0.25, 0.4314, 0.1217, 0.3783, 0.25, 0.4314, 0.06858, 0.25, 0.1217, 0.1217, 0.06858, 0.25, 0.25, 0.06858, 0.3783, 0.1217, 0.25, 0.06858, 0.4314, 0.25, 0.3783, 0.3783, 0.4314, 0.25, 0.8687, 0.3687, 0.75, 0.4178, 0.75, 0.49, 0.9197, 0.4197, 0.9178, 0.25, 0.8687, 0.3687, 0.9197, 0.4197, 0.99, 0.25, 0.8687, 0.1313, 0.9178, 0.25, 0.99, 0.25, 0.9197, 0.08029, 0.75, 0.0822, 0.8687, 0.1313, 0.9197, 0.08029, 0.75, 0.01, 0.6313, 0.1313, 0.75, 0.0822, 0.75, 0.01, 0.5803, 0.08029, 0.5822, 0.25, 0.6313, 0.1313, 0.5803, 0.08029, 0.51, 0.25, 0.6313, 0.3687, 0.5822, 0.25, 0.51, 0.25, 0.5803, 0.4197, 0.75, 0.4178, 0.6313, 0.3687, 0.5803, 0.4197, 0.75, 0.49, 0.75, 0.4178, 0.8687, 0.3687, 0.9178, 0.25, 0.8687, 0.1313, 0.75, 0.0822, 0.6313, 0.1313, 0.5822, 0.25, 0.6313, 0.3687, 0.8687, 0.1313, 0.75, 0.0822, 0.75, 0.0822, 0.8687, 0.1313, 0.8687, 0.3687, 0.9178, 0.25, 0.9178, 0.25, 0.8687, 0.3687, 0.5822, 0.25, 0.6313, 0.3687, 0.6313, 0.3687, 0.5822, 0.25, 0.75, 0.0822, 0.6313, 0.1313, 0.6313, 0.1313, 0.75, 0.0822, 0.9178, 0.25, 0.8687, 0.1313, 0.8687, 0.1313, 0.9178, 0.25, 0.75, 0.4178, 0.8687, 0.3687, 0.8687, 0.3687, 0.75, 0.4178, 0.6313, 0.3687, 0.75, 0.4178, 0.75, 0.4178, 0.6313, 0.3687])
me_cylinder.materials.append(mat_material_002)
me_cylinder.materials.append(mat_material_010)
me_cylinder.update()
me_cylinder_002 = bpy.data.meshes.new('Cylinder.002')
me_cylinder_002.from_pydata([(1.677e-07, 0.5, -1.918), (0.3536, 0.3536, -1.918), (0.5, 0.0, -1.918), (0.3536, -0.3536, -1.918), (1.677e-07, -0.5, -1.918), (-0.3536, -0.3536, -1.918), (-0.5, 0.0, -1.918), (-0.3536, 0.3536, -1.918), (1.863e-09, 0.4354, 1.0), (0.0, 0.5, 0.9403), (0.3079, 0.3079, 1.0), (0.3536, 0.3536, 0.9403), (0.4354, -1.863e-09, 1.0), (0.5, 0.0, 0.9403), (0.3079, -0.3079, 1.0), (0.3536, -0.3536, 0.9403), (-1.863e-09, -0.4354, 1.0), (0.0, -0.5, 0.9403), (-0.3079, -0.3079, 1.0), (-0.3536, -0.3536, 0.9403), (-0.4354, 1.863e-09, 1.0), (-0.5, 0.0, 0.9403), (-0.3079, 0.3079, 1.0), (-0.3536, 0.3536, 0.9403)], [], [(7, 23, 9, 0), (2, 13, 15, 3), (3, 15, 17, 4), (4, 17, 19, 5), (5, 19, 21, 6), (6, 21, 23, 7), (0, 9, 11, 1), (1, 11, 13, 2), (0, 1, 2, 3, 4, 5, 6, 7), (11, 9, 8, 10), (13, 11, 10, 12), (15, 13, 12, 14), (17, 15, 14, 16), (19, 17, 16, 18), (21, 19, 18, 20), (23, 21, 20, 22), (9, 23, 22, 8), (10, 8, 22, 20, 18, 16, 14, 12)])
_uv = me_cylinder_002.uv_layers.new(name='UVMap')
_uv.uv.foreach_set('vector', [0.125, 0.5, 0.125, 0.9851, 0.0, 0.9851, 0.0, 0.5, 0.75, 0.5, 0.75, 0.9851, 0.625, 0.9851, 0.625, 0.5, 0.625, 0.5, 0.625, 0.9851, 0.5, 0.9851, 0.5, 0.5, 0.5, 0.5, 0.5, 0.9851, 0.375, 0.9851, 0.375, 0.5, 0.375, 0.5, 0.375, 0.9851, 0.25, 0.9851, 0.25, 0.5, 0.25, 0.5, 0.25, 0.9851, 0.125, 0.9851, 0.125, 0.5, 1.0, 0.5, 1.0, 0.9851, 0.875, 0.9851, 0.875, 0.5, 0.875, 0.5, 0.875, 0.9851, 0.75, 0.9851, 0.75, 0.5, 0.75, 0.49, 0.9197, 0.4197, 0.99, 0.25, 0.9197, 0.08029, 0.75, 0.01, 0.5803, 0.08029, 0.51, 0.25, 0.5803, 0.4197, 0.4197, 0.4197, 0.25, 0.49, 0.25, 0.459, 0.3978, 0.3978, 0.49, 0.25, 0.4197, 0.4197, 0.3978, 0.3978, 0.459, 0.25, 0.4197, 0.08029, 0.49, 0.25, 0.459, 0.25, 0.3978, 0.1022, 0.25, 0.01, 0.4197, 0.08029, 0.3978, 0.1022, 0.25, 0.041, 0.08029, 0.08029, 0.25, 0.01, 0.25, 0.041, 0.1022, 0.1022, 0.01, 0.25, 0.08029, 0.08029, 0.1022, 0.1022, 0.041, 0.25, 0.08029, 0.4197, 0.01, 0.25, 0.041, 0.25, 0.1022, 0.3978, 0.25, 0.49, 0.08029, 0.4197, 0.1022, 0.3978, 0.25, 0.459, 0.3978, 0.3978, 0.25, 0.459, 0.1022, 0.3978, 0.041, 0.25, 0.1022, 0.1022, 0.25, 0.041, 0.3978, 0.1022, 0.459, 0.25])
me_cylinder_002.materials.append(mat_material_004)
me_cylinder_002.update()
me_cube_001 = bpy.data.meshes.new('Cube.001')
me_cube_001.from_pydata([(-1.0, -1.0, -1.0), (-1.0, -1.0, 1.0), (-1.0, 1.0, -1.0), (-1.0, 1.0, 1.0), (1.0, -1.0, -1.0), (1.0, -1.0, 1.0), (1.0, 1.0, -1.0), (1.0, 1.0, 1.0)], [], [(0, 1, 3, 2), (2, 3, 7, 6), (6, 7, 5, 4), (4, 5, 1, 0), (2, 6, 4, 0), (7, 3, 1, 5)])
_uv = me_cube_001.uv_layers.new(name='UVMap')
_uv.uv.foreach_set('vector', [0.375, 0.0, 0.625, 0.0, 0.625, 0.25, 0.375, 0.25, 0.375, 0.25, 0.625, 0.25, 0.625, 0.5, 0.375, 0.5, 0.375, 0.5, 0.625, 0.5, 0.625, 0.75, 0.375, 0.75, 0.375, 0.75, 0.625, 0.75, 0.625, 1.0, 0.375, 1.0, 0.125, 0.5, 0.375, 0.5, 0.375, 0.75, 0.125, 0.75, 0.625, 0.5, 0.875, 0.5, 0.875, 0.75, 0.625, 0.75])
me_cube_001.update()
me_cube_002 = bpy.data.meshes.new('Cube.002')
me_cube_002.from_pydata([(-1.0, -1.0, -1.0), (-1.0, -1.0, 1.0), (-1.0, 1.0, -1.0), (-1.0, 1.0, 1.0), (1.0, -1.0, -1.0), (1.0, -1.0, 1.0), (1.0, 1.0, -1.0), (1.0, 1.0, 1.0)], [], [(0, 1, 3, 2), (2, 3, 7, 6), (6, 7, 5, 4), (4, 5, 1, 0), (2, 6, 4, 0), (7, 3, 1, 5)])
_uv = me_cube_002.uv_layers.new(name='UVMap')
_uv.uv.foreach_set('vector', [0.375, 0.0, 0.625, 0.0, 0.625, 0.25, 0.375, 0.25, 0.375, 0.25, 0.625, 0.25, 0.625, 0.5, 0.375, 0.5, 0.375, 0.5, 0.625, 0.5, 0.625, 0.75, 0.375, 0.75, 0.375, 0.75, 0.625, 0.75, 0.625, 1.0, 0.375, 1.0, 0.125, 0.5, 0.375, 0.5, 0.375, 0.75, 0.125, 0.75, 0.625, 0.5, 0.875, 0.5, 0.875, 0.75, 0.625, 0.75])
me_cube_002.update()
me_cube_003 = bpy.data.meshes.new('Cube.003')
me_cube_003.from_pydata([(-1.0, -1.0, -1.0), (-1.0, -1.0, 1.0), (-1.0, 1.0, -1.0), (-1.0, 1.0, 1.0), (1.0, -1.0, -1.0), (1.0, -1.0, 1.0), (1.0, 1.0, -1.0), (1.0, 1.0, 1.0)], [], [(0, 1, 3, 2), (2, 3, 7, 6), (6, 7, 5, 4), (4, 5, 1, 0), (2, 6, 4, 0), (7, 3, 1, 5)])
_uv = me_cube_003.uv_layers.new(name='UVMap')
_uv.uv.foreach_set('vector', [0.375, 0.0, 0.625, 0.0, 0.625, 0.25, 0.375, 0.25, 0.375, 0.25, 0.625, 0.25, 0.625, 0.5, 0.375, 0.5, 0.375, 0.5, 0.625, 0.5, 0.625, 0.75, 0.375, 0.75, 0.375, 0.75, 0.625, 0.75, 0.625, 1.0, 0.375, 1.0, 0.125, 0.5, 0.375, 0.5, 0.375, 0.75, 0.125, 0.75, 0.625, 0.5, 0.875, 0.5, 0.875, 0.75, 0.625, 0.75])
me_cube_003.update()

# ---- objects
ob_cube_003 = bpy.data.objects.new('Cube.003', me_cube_011)
ob_cube_007 = bpy.data.objects.new('Cube.007', me_cube_010)
ob_cube_004 = bpy.data.objects.new('Cube.004', me_cube_005)
ob_cube_005 = bpy.data.objects.new('Cube.005', me_cube_006)
ob_cube_006 = bpy.data.objects.new('Cube.006', me_cube_007)
ob_cylinder_001 = bpy.data.objects.new('Cylinder.001', me_cylinder_001)
ob_cylinder = bpy.data.objects.new('Cylinder', me_cylinder)
ob_cylinder_002 = bpy.data.objects.new('Cylinder.002', me_cylinder_002)
ob_cube = bpy.data.objects.new('Cube', me_cube_001)
ob_cube_001 = bpy.data.objects.new('Cube.001', me_cube_002)
ob_cube_002 = bpy.data.objects.new('Cube.002', me_cube_003)

# ---- transforms, parenting, visibility, modifiers, constraints
ob_cube_003.parent = ob_cube_007
ob_cube_003.matrix_parent_inverse = Matrix(((1.0, -0.0, 0.0, 3.62), (-0.0, 1.0, -0.0, 0.0), (0.0, 0.0, 1.0, -0.0), (-0.0, 0.0, -0.0, 1.0)))
ob_cube_003.location = (0.3755, 0.0, 1.244)
ob_cube_003.scale = (0.5192, 2.739, 0.5192)
ob_cube_007.location = (-3.62, 0.0, 0.0)
_m = ob_cube_007.modifiers.new('Mirror', 'MIRROR')
_m.use_axis = (False, True, False)
ob_cube_004.parent = ob_cube_007
ob_cube_004.matrix_parent_inverse = Matrix(((1.0, -0.0, 0.0, 3.62), (-0.0, 1.0, -0.0, 0.0), (0.0, 0.0, 1.0, -0.0), (-0.0, 0.0, -0.0, 1.0)))
ob_cube_004.location = (-4.596, 0.0, 0.2791)
ob_cube_004.scale = (1.717, 3.613, 1.0)
_m = ob_cube_004.modifiers.new('Mirror', 'MIRROR')
_m.use_axis = (False, True, False)
ob_cube_005.parent = ob_cube_007
ob_cube_005.matrix_parent_inverse = Matrix(((1.0, -0.0, 0.0, 3.62), (-0.0, 1.0, -0.0, 0.0), (0.0, 0.0, 1.0, -0.0), (-0.0, 0.0, -0.0, 1.0)))
ob_cube_005.location = (-5.314, 0.0, 0.0)
ob_cube_005.scale = (3.337, 3.998, 1.875)
ob_cube_006.parent = ob_cube_007
ob_cube_006.matrix_parent_inverse = Matrix(((1.0, -0.0, 0.0, 3.62), (-0.0, 1.0, -0.0, 0.0), (0.0, 0.0, 1.0, -0.0), (-0.0, 0.0, -0.0, 1.0)))
ob_cube_006.location = (0.0, 0.0, 0.0)
ob_cylinder_001.location = (4.681, 0.0, 1.3)
ob_cylinder_001.rotation_euler = (0.0, 1.571, 0.0)
ob_cylinder_001.scale = (1.616, 1.616, 4.934)
_m = ob_cylinder_001.modifiers.new('Boolean', 'BOOLEAN')
_m.object = ob_cube
_m = ob_cylinder_001.modifiers.new('Boolean.001', 'BOOLEAN')
_m.object = ob_cube_001
_m = ob_cylinder_001.modifiers.new('Boolean.002', 'BOOLEAN')
_m.object = ob_cube_002
ob_cylinder.location = (4.681, 0.0, 1.117)
ob_cylinder.rotation_euler = (0.0, 1.571, 0.0)
ob_cylinder.scale = (1.243, 1.243, 7.056)
ob_cylinder_002.parent = ob_cylinder
ob_cylinder_002.matrix_parent_inverse = Matrix(((-3.517e-08, 0.0, -0.8046, 0.8984), (-0.0, 0.8046, -0.0, -0.0), (0.1417, -0.0, -6.195e-09, -0.6635), (0.0, -0.0, 0.0, 1.0)))
ob_cylinder_002.location = (4.681, 0.0, -0.6536)
ob_cylinder_002.rotation_euler = (-0.0, 1.571, 0.0)
ob_cylinder_002.scale = (1.243, 1.243, 4.181)
ob_cube.parent = ob_cylinder_001
ob_cube.matrix_parent_inverse = Matrix(((-3.362e-08, 0.0, -0.7692, 2.432), (-0.0, 0.7692, -0.0, -0.0), (0.2027, -0.0, -8.859e-09, 2.801e-08), (0.0, -0.0, 0.0, 1.0)))
ob_cube.location = (5.095, 0.0, 2.704)
ob_cube.rotation_euler = (0.0, 0.4802, 0.0)
ob_cube.scale = (1.0, 2.77, 2.385)
ob_cube.display_type = 'WIRE'
ob_cube_001.parent = ob_cylinder_001
ob_cube_001.matrix_parent_inverse = Matrix(((-3.362e-08, 0.0, -0.7692, 2.432), (-0.0, 0.7692, -0.0, -0.0), (0.2027, -0.0, -8.859e-09, 2.801e-08), (0.0, -0.0, 0.0, 1.0)))
ob_cube_001.location = (3.747, 0.0, 2.079)
ob_cube_001.rotation_euler = (0.0, 1.471, 0.0)
ob_cube_001.scale = (1.0, 2.77, 2.385)
ob_cube_001.display_type = 'WIRE'
ob_cube_002.parent = ob_cylinder_001
ob_cube_002.matrix_parent_inverse = Matrix(((-3.362e-08, 0.0, -0.7692, 2.432), (-0.0, 0.7692, -0.0, -0.0), (0.2027, -0.0, -8.859e-09, 2.801e-08), (0.0, -0.0, 0.0, 1.0)))
ob_cube_002.location = (-0.6146, 0.0, 1.42)
ob_cube_002.rotation_euler = (0.0, 1.536, 0.0)
ob_cube_002.scale = (1.011, 2.77, 6.088)
ob_cube_002.display_type = 'WIRE'

# ---- collection membership
col_collection.objects.link(ob_cube_003)
col_turret.objects.link(ob_cube_007)
col_turret.objects.link(ob_cube_004)
col_turret.objects.link(ob_cube_005)
col_turret.objects.link(ob_cube_006)
col_gun.objects.link(ob_cylinder_001)
col_gun.objects.link(ob_cylinder)
col_gun.objects.link(ob_cylinder_002)
col_boolboxes.objects.link(ob_cube)
col_boolboxes.objects.link(ob_cube_001)
col_boolboxes.objects.link(ob_cube_002)
def _layer_coll(name, lc=None):
    lc = lc or bpy.context.view_layer.layer_collection
    for c in lc.children:
        if c.name == name: return c
        r = _layer_coll(name, c)
        if r: return r
_layer_coll('BoolBoxes').exclude = True

# ---- scene / render settings (as saved in the file)
scene.frame_start = 1; scene.frame_end = 250; scene.frame_set(1)
scene.render.engine = 'BLENDER_EEVEE_NEXT'
scene.cycles.sampling_pattern = 'TABULATED_SOBOL'
scene.eevee.ray_tracing_options.trace_max_roughness = 0.0
bpy.context.view_layer.update()

# ---- added for rendering (the .blend has no active camera and no usable light): camera, sun
cam_auto = bpy.data.cameras.new('AutoCamera')
cam_auto.lens = 50.0
cam_auto.sensor_width = 36.0
cam_auto.clip_end = 1000.0
ob_auto_camera = bpy.data.objects.new('AutoCamera', cam_auto)
scene.collection.objects.link(ob_auto_camera)
ob_auto_camera.location = (23.9225, -27.5812, 18.9883)
ob_auto_camera.rotation_euler = (1.09748, -7.21219e-08, 0.694738)
scene.camera = ob_auto_camera
light_auto_sun = bpy.data.lights.new('AutoSun', 'SUN')
light_auto_sun.energy = 3.0
light_auto_sun.angle = 0.0523599
ob_auto_sun = bpy.data.objects.new('AutoSun', light_auto_sun)
scene.collection.objects.link(ob_auto_sun)
ob_auto_sun.rotation_euler = (0.872665, 0.174533, 0.523599)
bpy.context.view_layer.update()

